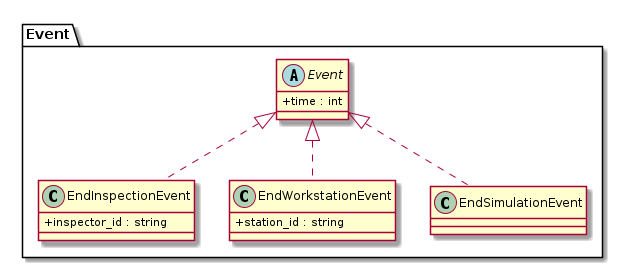

The diagram above was rendered by PlantUML. Its source (embedded in the PNG):
@startuml event-class-diagram
skinparam ClassAttributeIconSize 0

Package "Event" {
    abstract class Event {
        + time : int
    }

    class EndInspectionEvent {
        + inspector_id : string
    }

    class EndWorkstationEvent {
        + station_id : string
    }

    class EndSimulationEvent {}

    EndInspectionEvent .up.|> Event
    EndWorkstationEvent .up.|> Event
    EndSimulationEvent .up.|> Event
}

@enduml